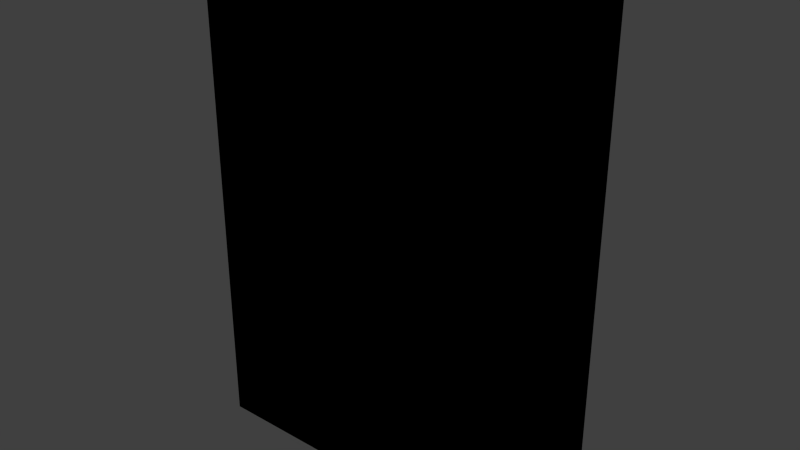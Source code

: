 # Source: food_cereal_8.blend  (saved by Blender 2.81.16; exported with 4.5.12 LTS)
import bpy
from mathutils import Matrix  # noqa: F401  (used for matrix-valued properties, if any)

bpy.ops.wm.read_factory_settings(use_empty=True)
scene = bpy.context.scene
scene.name = 'Scene'

# ---- collections
col_collection_1 = bpy.data.collections.new('Collection 1'); scene.collection.children.link(col_collection_1)

# ---- images (referenced by path relative to the original .blend; pixels are not part of the script)
import os
ASSET_DIR = os.environ.get("B2B_ASSET_DIR", "")  # directory of the original .blend (textures are referenced by path, not embedded)
HERE = os.path.dirname(os.path.abspath(__file__))  # packed textures are extracted next to this script under _unpacked/

def load_image(name, relpath, width, height, colorspace="sRGB"):
    """Load a texture the original file referenced (path relative to the .blend, or extracted next to this script)."""
    p = next((c for c in (os.path.join(HERE, relpath), os.path.join(ASSET_DIR, relpath)) if relpath and os.path.exists(c)), "")
    if p:
        img = bpy.data.images.load(p, check_existing=True)
        img.name = name
    else:  # same state as the original file: an image datablock whose file is absent (Cycles renders it pink)
        img = bpy.data.images.new(name, width, height)
        img.source = "FILE"
        img.filepath = "//" + (relpath or name)
    img.colorspace_settings.name = colorspace
    return img
img_food_cereal_8_png = load_image('food_cereal_8.png', 'Materials/food_cereal_8.png', 1024, 1024, 'sRGB')

# ---- materials (node trees are filled in below, after node groups)
mat_food_cereal_8 = bpy.data.materials.new('Food_Cereal_8')
mat_food_cereal_8.alpha_threshold = 0.0
mat_food_cereal_8.use_transparent_shadow = False
mat_food_cereal_8.roughness = 0.5
mat_food_cereal_8.line_color = (0.0, 0.0, 0.0, 1.0)

# ---- material node trees
mat_food_cereal_8.use_nodes = True; mat_food_cereal_8.node_tree.nodes.clear()
_N = mat_food_cereal_8.node_tree.nodes; _L = mat_food_cereal_8.node_tree.links
n0 = _N.new('ShaderNodeOutputMaterial'); n0.name = 'Material Output'; n0.location = (300, 300)
n1 = _N.new('ShaderNodeTexImage'); n1.name = 'Image Texture'; n1.location = (2, 386)
n1.image = img_food_cereal_8_png
n1.interpolation = 'Closest'
n0.is_active_output = True

# ---- world
world_world = bpy.data.worlds.new('World'); scene.world = world_world
world_world.color = (0.05088, 0.05088, 0.05088)
world_world.use_sun_shadow = False
world_world.sun_shadow_jitter_overblur = 0.0
world_world.cycles.sampling_method = 'NONE'
world_world.cycles.sample_map_resolution = 256

# ---- meshes
me_cube = bpy.data.meshes.new('Cube')
me_cube.from_pydata([(0.0889, 0.0381, -0.1651), (0.0889, -0.0381, -0.1651), (-0.0889, -0.0381, -0.1651), (-0.0889, 0.0381, -0.1651), (0.0889, 0.0381, 0.1651), (0.0889, -0.0381, 0.1651), (-0.0889, -0.0381, 0.1651), (-0.0889, 0.0381, 0.1651)], [], [(0, 1, 2, 3), (4, 7, 6, 5), (0, 4, 5, 1), (1, 5, 6, 2), (2, 6, 7, 3), (4, 0, 3, 7)])
_uv = me_cube.uv_layers.new(name='UVMap')
_uv.uv.foreach_set('vector', [0.4802, 0.9815, 0.4802, 0.8718, 0.3387, 0.8718, 0.3387, 0.9815, 0.7999, 0.9849, 0.6055, 0.9849, 0.6055, 0.8648, 0.7999, 0.8648, 0.9816, 0.006122, 0.9816, 0.8318, 0.8305, 0.8318, 0.8305, 0.006122, 0.8175, 0.002756, 0.8175, 0.834, 0.4986, 0.834, 0.4986, 0.002756, 0.3361, 0.006237, 0.3361, 0.835, 0.4838, 0.835, 0.4838, 0.006237, 0.3213, 0.8349, 0.3213, 0.002756, 0.003361, 0.002756, 0.003361, 0.8349])
me_cube.materials.append(mat_food_cereal_8)
me_cube.use_remesh_preserve_volume = False
me_cube.use_remesh_preserve_attributes = False
me_cube.use_mirror_vertex_groups = False
me_cube.update()

# ---- objects
ob_food_cereal_8 = bpy.data.objects.new('Food_Cereal_8', me_cube)

# ---- transforms, parenting, visibility, modifiers, constraints
ob_food_cereal_8.location = (0.0, 0.0, 0.0)
ob_food_cereal_8.scale = (1.286, 1.0, 1.0)
ob_food_cereal_8.lock_rotations_4d = False
ob_food_cereal_8.empty_display_type = 'ARROWS'
ob_food_cereal_8.lineart.crease_threshold = 0.0

# ---- collection membership
col_collection_1.objects.link(ob_food_cereal_8)

# ---- scene / render settings (as saved in the file)
scene.frame_start = 1; scene.frame_end = 250; scene.frame_set(1)
scene.render.engine = 'BLENDER_EEVEE_NEXT'
scene.render.resolution_percentage = 50
scene.render.dither_intensity = 0.0
scene.cycles.use_denoising = False
scene.cycles.samples = 10
scene.cycles.sampling_pattern = 'TABULATED_SOBOL'
scene.cycles.light_sampling_threshold = 0.0
scene.cycles.use_adaptive_sampling = False
scene.cycles.use_light_tree = False
scene.cycles.blur_glossy = 0.0
scene.cycles.pixel_filter_type = 'GAUSSIAN'
scene.cycles.sample_clamp_indirect = 0.0
scene.view_settings.view_transform = 'Standard'
bpy.context.view_layer.update()

# ---- added for rendering (the .blend has no active camera and no usable light): camera, sun
cam_auto = bpy.data.cameras.new('AutoCamera')
cam_auto.lens = 50.0
cam_auto.sensor_width = 36.0
cam_auto.clip_end = 1000.0
ob_auto_camera = bpy.data.objects.new('AutoCamera', cam_auto)
scene.collection.objects.link(ob_auto_camera)
ob_auto_camera.location = (0.378208, -0.45385, 0.302566)
ob_auto_camera.rotation_euler = (1.09748, -7.21219e-08, 0.694738)
scene.camera = ob_auto_camera
light_auto_sun = bpy.data.lights.new('AutoSun', 'SUN')
light_auto_sun.energy = 3.0
light_auto_sun.angle = 0.0523599
ob_auto_sun = bpy.data.objects.new('AutoSun', light_auto_sun)
scene.collection.objects.link(ob_auto_sun)
ob_auto_sun.rotation_euler = (0.872665, 0.174533, 0.523599)
bpy.context.view_layer.update()
